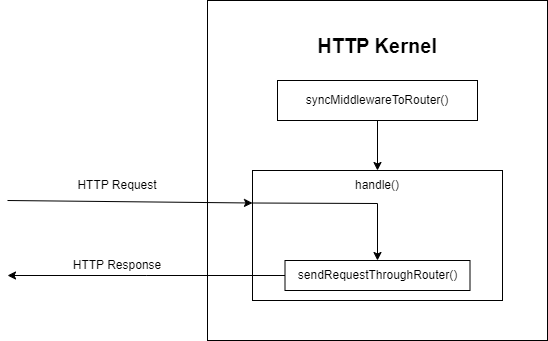

The diagram above was exported from draw.io. Its source (the exported page's mxGraphModel, read from the mxfile embedded in the PNG):
<mxGraphModel dx="1050" dy="549" grid="1" gridSize="10" guides="1" tooltips="1" connect="1" arrows="1" fold="1" page="1" pageScale="1" pageWidth="850" pageHeight="1100" math="0" shadow="0">
  <root>
    <mxCell id="0" />
    <mxCell id="1" parent="0" />
    <mxCell id="YcAUQZxZWfOAhFleNxaN-1" value="" style="whiteSpace=wrap;html=1;aspect=fixed;fillColor=#FFFFFF;" vertex="1" parent="1">
      <mxGeometry x="440" y="120" width="340" height="340" as="geometry" />
    </mxCell>
    <mxCell id="YcAUQZxZWfOAhFleNxaN-2" value="" style="endArrow=classic;html=1;rounded=0;entryX=0;entryY=0.25;entryDx=0;entryDy=0;" edge="1" parent="1" target="YcAUQZxZWfOAhFleNxaN-9">
      <mxGeometry width="50" height="50" relative="1" as="geometry">
        <mxPoint x="240" y="320" as="sourcePoint" />
        <mxPoint x="440" y="310" as="targetPoint" />
        <Array as="points" />
      </mxGeometry>
    </mxCell>
    <mxCell id="YcAUQZxZWfOAhFleNxaN-5" value="HTTP Response" style="text;html=1;strokeColor=none;fillColor=none;align=center;verticalAlign=middle;whiteSpace=wrap;rounded=0;" vertex="1" parent="1">
      <mxGeometry x="260" y="370" width="180" height="30" as="geometry" />
    </mxCell>
    <mxCell id="YcAUQZxZWfOAhFleNxaN-6" value="HTTP Request" style="text;html=1;strokeColor=none;fillColor=none;align=center;verticalAlign=middle;whiteSpace=wrap;rounded=0;" vertex="1" parent="1">
      <mxGeometry x="260" y="290" width="180" height="30" as="geometry" />
    </mxCell>
    <mxCell id="YcAUQZxZWfOAhFleNxaN-15" value="" style="edgeStyle=orthogonalEdgeStyle;rounded=0;orthogonalLoop=1;jettySize=auto;html=1;" edge="1" parent="1" source="YcAUQZxZWfOAhFleNxaN-8" target="YcAUQZxZWfOAhFleNxaN-9">
      <mxGeometry relative="1" as="geometry" />
    </mxCell>
    <mxCell id="YcAUQZxZWfOAhFleNxaN-8" value="syncMiddlewareToRouter()" style="rounded=0;whiteSpace=wrap;html=1;" vertex="1" parent="1">
      <mxGeometry x="510" y="200" width="200" height="40" as="geometry" />
    </mxCell>
    <mxCell id="YcAUQZxZWfOAhFleNxaN-9" value="" style="rounded=0;whiteSpace=wrap;html=1;" vertex="1" parent="1">
      <mxGeometry x="485" y="290" width="250" height="130" as="geometry" />
    </mxCell>
    <mxCell id="YcAUQZxZWfOAhFleNxaN-21" style="edgeStyle=orthogonalEdgeStyle;rounded=0;orthogonalLoop=1;jettySize=auto;html=1;exitX=0;exitY=0.5;exitDx=0;exitDy=0;" edge="1" parent="1" source="YcAUQZxZWfOAhFleNxaN-10">
      <mxGeometry relative="1" as="geometry">
        <mxPoint x="240" y="395" as="targetPoint" />
      </mxGeometry>
    </mxCell>
    <mxCell id="YcAUQZxZWfOAhFleNxaN-10" value="sendRequestThroughRouter()" style="rounded=0;whiteSpace=wrap;html=1;" vertex="1" parent="1">
      <mxGeometry x="517.5" y="380" width="185" height="30" as="geometry" />
    </mxCell>
    <mxCell id="YcAUQZxZWfOAhFleNxaN-22" value="&lt;b&gt;&lt;font style=&quot;font-size: 20px;&quot;&gt;HTTP Kernel&lt;/font&gt;&lt;/b&gt;" style="text;html=1;strokeColor=none;fillColor=none;align=center;verticalAlign=middle;whiteSpace=wrap;rounded=0;" vertex="1" parent="1">
      <mxGeometry x="510" y="150" width="200" height="30" as="geometry" />
    </mxCell>
    <mxCell id="YcAUQZxZWfOAhFleNxaN-23" value="" style="endArrow=classic;html=1;rounded=0;entryX=0.5;entryY=0;entryDx=0;entryDy=0;exitX=0;exitY=0.25;exitDx=0;exitDy=0;" edge="1" parent="1" source="YcAUQZxZWfOAhFleNxaN-9" target="YcAUQZxZWfOAhFleNxaN-10">
      <mxGeometry width="50" height="50" relative="1" as="geometry">
        <mxPoint x="400" y="300" as="sourcePoint" />
        <mxPoint x="450" y="250" as="targetPoint" />
        <Array as="points">
          <mxPoint x="610" y="323" />
        </Array>
      </mxGeometry>
    </mxCell>
    <mxCell id="YcAUQZxZWfOAhFleNxaN-24" value="handle()" style="text;html=1;strokeColor=none;fillColor=none;align=center;verticalAlign=middle;whiteSpace=wrap;rounded=0;" vertex="1" parent="1">
      <mxGeometry x="580" y="290" width="60" height="30" as="geometry" />
    </mxCell>
  </root>
</mxGraphModel>